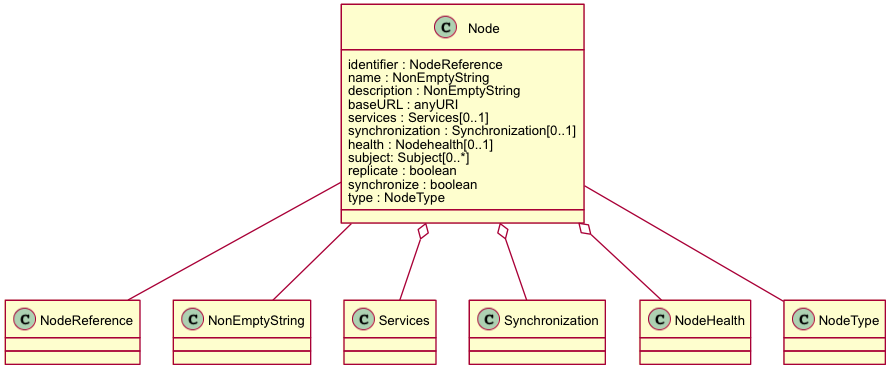

The diagram above was rendered by PlantUML. Its source (embedded in the PNG):
@startuml images/class_node.png
skinparam activityFontColor black
skinparam activityFontSize 10
skinparam activityFontName arial
skinparam activityArrowFontColor black
skinparam activityArrowFontSize 10
skinparam activityArrowFontName arial
skinparam classArrowFontColor black
skinparam classArrowFontSize 10
skinparam classArrowFontName arial
skinparam classAttributeFontColor black
skinparam classAttributeFontSize 10
skinparam classAttributeFontName arial
skinparam classFontColor black
skinparam classFontSize 10
skinparam classFontName arial
skinparam componentFontColor black
skinparam componentFontSize 10
skinparam componentFontName arial
skinparam componentArrowFontColor black
skinparam componentArrowFontSize 10
skinparam componentArrowFontName arial
skinparam noteFontColor black
skinparam noteFontSize 10
skinparam noteFontName arial
skinparam packageFontColor black
skinparam packageFontSize 10
skinparam packageFontName arial
skinparam sequenceActorFontColor black
skinparam sequenceActorFontSize 10
skinparam sequenceActorFontName arial
skinparam sequenceArrowFontColor black
skinparam sequenceArrowFontSize 10
skinparam sequenceArrowFontName arial
skinparam sequenceGroupingFontColor black
skinparam sequenceGroupingFontSize 10
skinparam sequenceGroupingFontName arial
skinparam sequenceGroupingHeaderFontColor black
skinparam sequenceGroupingHeaderFontSize 10
skinparam sequenceGroupingHeaderFontName arial
skinparam sequenceParticipantFontColor black
skinparam sequenceParticipantFontSize 10
skinparam sequenceParticipantFontName arial
skinparam sequenceTitleFontColor black
skinparam sequenceTitleFontSize 10
skinparam sequenceTitleFontName arial
skinparam titleFontColor black
skinparam titleFontSize 10
skinparam titleFontName arial
skinparam usecaseFontColor black
skinparam usecaseFontSize 7
skinparam usecaseFontName arial
skinparam usecaseActorFontColor black
skinparam usecaseActorFontSize 7
skinparam usecaseActorFontName arial
skinparam usecaseArrowFontColor black
skinparam usecaseArrowFontSize 7
skinparam usecaseArrowFontName arial
class Node {
  identifier : NodeReference
  name : NonEmptyString
  description : NonEmptyString
  baseURL : anyURI
  services : Services[0..1]
  synchronization : Synchronization[0..1]
  health : Nodehealth[0..1]
  subject: Subject[0..*]
  replicate : boolean
  synchronize : boolean
  type : NodeType
}
Node -- NodeReference
Node -- NonEmptyString
Node o-- Services
Node o-- Synchronization
Node o-- NodeHealth
Node -- NodeType
@enduml